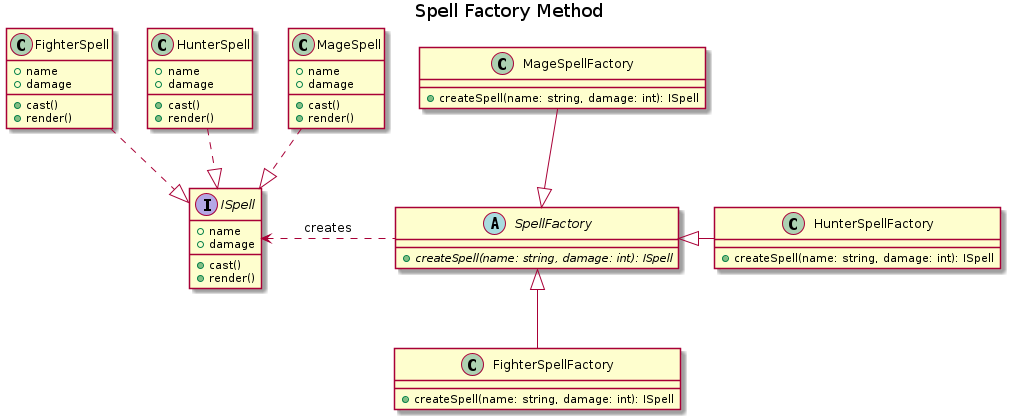

The diagram above was rendered by PlantUML. Its source (embedded in the PNG):
@startuml SpellFactoryMethod

title Spell Factory Method

abstract class SpellFactory {
    {abstract} +createSpell(name: string, damage: int): ISpell
}

interface ISpell {
    +name
    +damage
    +cast()
    +render()   
}

class MageSpell {
    +name
    +damage
    +cast()
    +render()  
}

class HunterSpell {
    +name
    +damage
    +cast()
    +render()  
}

class FighterSpell {
    +name
    +damage
    +cast()
    +render()  
}

class HunterSpellFactory {
    +createSpell(name: string, damage: int): ISpell
}

class MageSpellFactory  {
    +createSpell(name: string, damage: int): ISpell
}

class FighterSpellFactory  {
    +createSpell(name: string, damage: int): ISpell
}

SpellFactory .left.> ISpell : creates

SpellFactory <|-right- HunterSpellFactory
SpellFactory <|-up- MageSpellFactory
SpellFactory <|-down- FighterSpellFactory

ISpell <|.up. MageSpell
ISpell <|.up. HunterSpell
ISpell <|.up. FighterSpell

@enduml